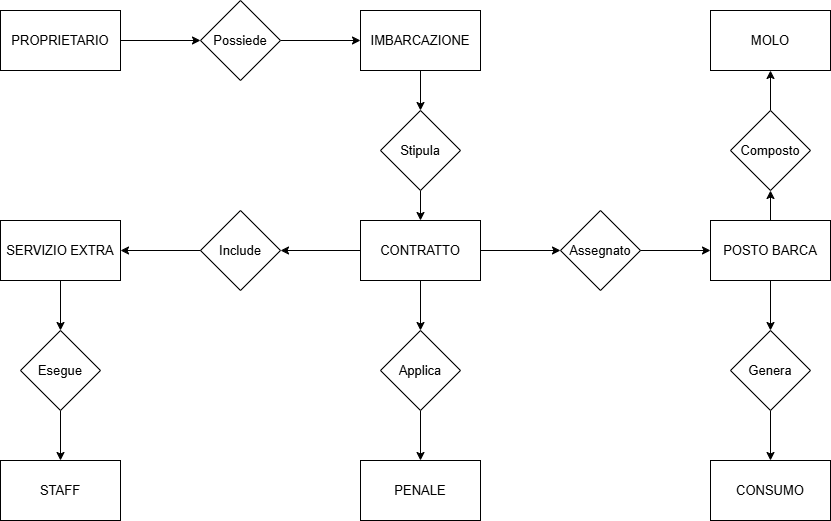

The diagram above was exported from draw.io. Its source (the exported page's mxGraphModel, read from the mxfile embedded in the PNG):
<mxGraphModel dx="1950" dy="556" grid="1" gridSize="10" guides="1" tooltips="1" connect="1" arrows="1" fold="1" page="1" pageScale="1" pageWidth="827" pageHeight="1169" math="0" shadow="0">
  <root>
    <mxCell id="0" />
    <mxCell id="1" parent="0" />
    <mxCell id="N3xDw2zuBo3WNpnVx9Jp-26" edge="1" parent="1" source="N3xDw2zuBo3WNpnVx9Jp-2" style="edgeStyle=orthogonalEdgeStyle;rounded=0;orthogonalLoop=1;jettySize=auto;html=1;exitX=1;exitY=0.5;exitDx=0;exitDy=0;entryX=0;entryY=0.5;entryDx=0;entryDy=0;" target="N3xDw2zuBo3WNpnVx9Jp-11">
      <mxGeometry relative="1" as="geometry" />
    </mxCell>
    <mxCell id="N3xDw2zuBo3WNpnVx9Jp-2" parent="1" style="rounded=0;whiteSpace=wrap;html=1;" value="PROPRIETARIO" vertex="1">
      <mxGeometry height="60" width="120" x="-30" y="40" as="geometry" />
    </mxCell>
    <mxCell id="N3xDw2zuBo3WNpnVx9Jp-28" edge="1" parent="1" source="N3xDw2zuBo3WNpnVx9Jp-3" style="edgeStyle=orthogonalEdgeStyle;rounded=0;orthogonalLoop=1;jettySize=auto;html=1;entryX=0.5;entryY=0;entryDx=0;entryDy=0;" target="N3xDw2zuBo3WNpnVx9Jp-12">
      <mxGeometry relative="1" as="geometry" />
    </mxCell>
    <mxCell id="N3xDw2zuBo3WNpnVx9Jp-3" parent="1" style="rounded=0;whiteSpace=wrap;html=1;" value="IMBARCAZIONE" vertex="1">
      <mxGeometry height="60" width="120" x="330" y="40" as="geometry" />
    </mxCell>
    <mxCell id="N3xDw2zuBo3WNpnVx9Jp-32" edge="1" parent="1" source="N3xDw2zuBo3WNpnVx9Jp-4" style="edgeStyle=orthogonalEdgeStyle;rounded=0;orthogonalLoop=1;jettySize=auto;html=1;entryX=0;entryY=0.5;entryDx=0;entryDy=0;" target="N3xDw2zuBo3WNpnVx9Jp-13">
      <mxGeometry relative="1" as="geometry" />
    </mxCell>
    <mxCell id="N3xDw2zuBo3WNpnVx9Jp-39" edge="1" parent="1" source="N3xDw2zuBo3WNpnVx9Jp-4" style="edgeStyle=orthogonalEdgeStyle;rounded=0;orthogonalLoop=1;jettySize=auto;html=1;entryX=0.5;entryY=0;entryDx=0;entryDy=0;" target="N3xDw2zuBo3WNpnVx9Jp-16">
      <mxGeometry relative="1" as="geometry" />
    </mxCell>
    <mxCell id="N3xDw2zuBo3WNpnVx9Jp-41" edge="1" parent="1" source="N3xDw2zuBo3WNpnVx9Jp-4" style="edgeStyle=orthogonalEdgeStyle;rounded=0;orthogonalLoop=1;jettySize=auto;html=1;entryX=1;entryY=0.5;entryDx=0;entryDy=0;" target="N3xDw2zuBo3WNpnVx9Jp-17">
      <mxGeometry relative="1" as="geometry" />
    </mxCell>
    <mxCell id="N3xDw2zuBo3WNpnVx9Jp-4" parent="1" style="rounded=0;whiteSpace=wrap;html=1;" value="CONTRATTO" vertex="1">
      <mxGeometry height="60" width="120" x="330" y="250" as="geometry" />
    </mxCell>
    <mxCell id="N3xDw2zuBo3WNpnVx9Jp-34" edge="1" parent="1" source="N3xDw2zuBo3WNpnVx9Jp-5" style="edgeStyle=orthogonalEdgeStyle;rounded=0;orthogonalLoop=1;jettySize=auto;html=1;exitX=0.5;exitY=0;exitDx=0;exitDy=0;entryX=0.5;entryY=1;entryDx=0;entryDy=0;" target="N3xDw2zuBo3WNpnVx9Jp-14">
      <mxGeometry relative="1" as="geometry" />
    </mxCell>
    <mxCell id="N3xDw2zuBo3WNpnVx9Jp-36" edge="1" parent="1" source="N3xDw2zuBo3WNpnVx9Jp-5" style="edgeStyle=orthogonalEdgeStyle;rounded=0;orthogonalLoop=1;jettySize=auto;html=1;entryX=0.5;entryY=0;entryDx=0;entryDy=0;" target="N3xDw2zuBo3WNpnVx9Jp-15">
      <mxGeometry relative="1" as="geometry" />
    </mxCell>
    <mxCell id="N3xDw2zuBo3WNpnVx9Jp-5" parent="1" style="rounded=0;whiteSpace=wrap;html=1;" value="POSTO BARCA" vertex="1">
      <mxGeometry height="60" width="120" x="680" y="250" as="geometry" />
    </mxCell>
    <mxCell id="N3xDw2zuBo3WNpnVx9Jp-6" parent="1" style="rounded=0;whiteSpace=wrap;html=1;" value="MOLO" vertex="1">
      <mxGeometry height="60" width="120" x="680" y="40" as="geometry" />
    </mxCell>
    <mxCell id="N3xDw2zuBo3WNpnVx9Jp-7" parent="1" style="rounded=0;whiteSpace=wrap;html=1;" value="STAFF" vertex="1">
      <mxGeometry height="60" width="120" x="-30" y="490" as="geometry" />
    </mxCell>
    <mxCell id="N3xDw2zuBo3WNpnVx9Jp-43" edge="1" parent="1" source="N3xDw2zuBo3WNpnVx9Jp-8" style="edgeStyle=orthogonalEdgeStyle;rounded=0;orthogonalLoop=1;jettySize=auto;html=1;entryX=0.5;entryY=0;entryDx=0;entryDy=0;" target="N3xDw2zuBo3WNpnVx9Jp-18">
      <mxGeometry relative="1" as="geometry" />
    </mxCell>
    <mxCell id="N3xDw2zuBo3WNpnVx9Jp-8" parent="1" style="rounded=0;whiteSpace=wrap;html=1;" value="SERVIZIO EXTRA" vertex="1">
      <mxGeometry height="60" width="120" x="-30" y="250" as="geometry" />
    </mxCell>
    <mxCell id="N3xDw2zuBo3WNpnVx9Jp-9" parent="1" style="rounded=0;whiteSpace=wrap;html=1;" value="PENALE" vertex="1">
      <mxGeometry height="60" width="120" x="330" y="490" as="geometry" />
    </mxCell>
    <mxCell id="N3xDw2zuBo3WNpnVx9Jp-10" parent="1" style="rounded=0;whiteSpace=wrap;html=1;" value="CONSUMO" vertex="1">
      <mxGeometry height="60" width="120" x="680" y="490" as="geometry" />
    </mxCell>
    <mxCell id="N3xDw2zuBo3WNpnVx9Jp-27" edge="1" parent="1" source="N3xDw2zuBo3WNpnVx9Jp-11" style="edgeStyle=orthogonalEdgeStyle;rounded=0;orthogonalLoop=1;jettySize=auto;html=1;exitX=1;exitY=0.5;exitDx=0;exitDy=0;entryX=0;entryY=0.5;entryDx=0;entryDy=0;" target="N3xDw2zuBo3WNpnVx9Jp-3">
      <mxGeometry relative="1" as="geometry" />
    </mxCell>
    <mxCell id="N3xDw2zuBo3WNpnVx9Jp-11" parent="1" style="rhombus;whiteSpace=wrap;html=1;" value="Possiede" vertex="1">
      <mxGeometry height="80" width="80" x="170" y="30" as="geometry" />
    </mxCell>
    <mxCell id="N3xDw2zuBo3WNpnVx9Jp-29" edge="1" parent="1" source="N3xDw2zuBo3WNpnVx9Jp-12" style="edgeStyle=orthogonalEdgeStyle;rounded=0;orthogonalLoop=1;jettySize=auto;html=1;entryX=0.5;entryY=0;entryDx=0;entryDy=0;" target="N3xDw2zuBo3WNpnVx9Jp-4">
      <mxGeometry relative="1" as="geometry" />
    </mxCell>
    <mxCell id="N3xDw2zuBo3WNpnVx9Jp-12" parent="1" style="rhombus;whiteSpace=wrap;html=1;" value="Stipula" vertex="1">
      <mxGeometry height="80" width="80" x="350" y="140" as="geometry" />
    </mxCell>
    <mxCell id="N3xDw2zuBo3WNpnVx9Jp-33" edge="1" parent="1" source="N3xDw2zuBo3WNpnVx9Jp-13" style="edgeStyle=orthogonalEdgeStyle;rounded=0;orthogonalLoop=1;jettySize=auto;html=1;entryX=0;entryY=0.5;entryDx=0;entryDy=0;" target="N3xDw2zuBo3WNpnVx9Jp-5">
      <mxGeometry relative="1" as="geometry" />
    </mxCell>
    <mxCell id="N3xDw2zuBo3WNpnVx9Jp-13" parent="1" style="rhombus;whiteSpace=wrap;html=1;" value="Assegnato" vertex="1">
      <mxGeometry height="80" width="80" x="530" y="240" as="geometry" />
    </mxCell>
    <mxCell id="N3xDw2zuBo3WNpnVx9Jp-35" edge="1" parent="1" source="N3xDw2zuBo3WNpnVx9Jp-14" style="edgeStyle=orthogonalEdgeStyle;rounded=0;orthogonalLoop=1;jettySize=auto;html=1;entryX=0.5;entryY=1;entryDx=0;entryDy=0;" target="N3xDw2zuBo3WNpnVx9Jp-6">
      <mxGeometry relative="1" as="geometry" />
    </mxCell>
    <mxCell id="N3xDw2zuBo3WNpnVx9Jp-14" parent="1" style="rhombus;whiteSpace=wrap;html=1;" value="Composto" vertex="1">
      <mxGeometry height="80" width="80" x="700" y="140" as="geometry" />
    </mxCell>
    <mxCell id="N3xDw2zuBo3WNpnVx9Jp-37" edge="1" parent="1" source="N3xDw2zuBo3WNpnVx9Jp-15" style="edgeStyle=orthogonalEdgeStyle;rounded=0;orthogonalLoop=1;jettySize=auto;html=1;entryX=0.5;entryY=0;entryDx=0;entryDy=0;" target="N3xDw2zuBo3WNpnVx9Jp-10">
      <mxGeometry relative="1" as="geometry" />
    </mxCell>
    <mxCell id="N3xDw2zuBo3WNpnVx9Jp-15" parent="1" style="rhombus;whiteSpace=wrap;html=1;" value="Genera" vertex="1">
      <mxGeometry height="80" width="80" x="700" y="360" as="geometry" />
    </mxCell>
    <mxCell id="N3xDw2zuBo3WNpnVx9Jp-40" edge="1" parent="1" source="N3xDw2zuBo3WNpnVx9Jp-16" style="edgeStyle=orthogonalEdgeStyle;rounded=0;orthogonalLoop=1;jettySize=auto;html=1;entryX=0.5;entryY=0;entryDx=0;entryDy=0;" target="N3xDw2zuBo3WNpnVx9Jp-9">
      <mxGeometry relative="1" as="geometry" />
    </mxCell>
    <mxCell id="N3xDw2zuBo3WNpnVx9Jp-16" parent="1" style="rhombus;whiteSpace=wrap;html=1;" value="Applica" vertex="1">
      <mxGeometry height="80" width="80" x="350" y="360" as="geometry" />
    </mxCell>
    <mxCell id="N3xDw2zuBo3WNpnVx9Jp-42" edge="1" parent="1" source="N3xDw2zuBo3WNpnVx9Jp-17" style="edgeStyle=orthogonalEdgeStyle;rounded=0;orthogonalLoop=1;jettySize=auto;html=1;entryX=1;entryY=0.5;entryDx=0;entryDy=0;" target="N3xDw2zuBo3WNpnVx9Jp-8">
      <mxGeometry relative="1" as="geometry" />
    </mxCell>
    <mxCell id="N3xDw2zuBo3WNpnVx9Jp-17" parent="1" style="rhombus;whiteSpace=wrap;html=1;" value="Include" vertex="1">
      <mxGeometry height="80" width="80" x="170" y="240" as="geometry" />
    </mxCell>
    <mxCell id="N3xDw2zuBo3WNpnVx9Jp-44" edge="1" parent="1" source="N3xDw2zuBo3WNpnVx9Jp-18" style="edgeStyle=orthogonalEdgeStyle;rounded=0;orthogonalLoop=1;jettySize=auto;html=1;entryX=0.5;entryY=0;entryDx=0;entryDy=0;" target="N3xDw2zuBo3WNpnVx9Jp-7">
      <mxGeometry relative="1" as="geometry" />
    </mxCell>
    <mxCell id="N3xDw2zuBo3WNpnVx9Jp-18" parent="1" style="rhombus;whiteSpace=wrap;html=1;" value="Esegue" vertex="1">
      <mxGeometry height="80" width="80" x="-10" y="360" as="geometry" />
    </mxCell>
  </root>
</mxGraphModel>